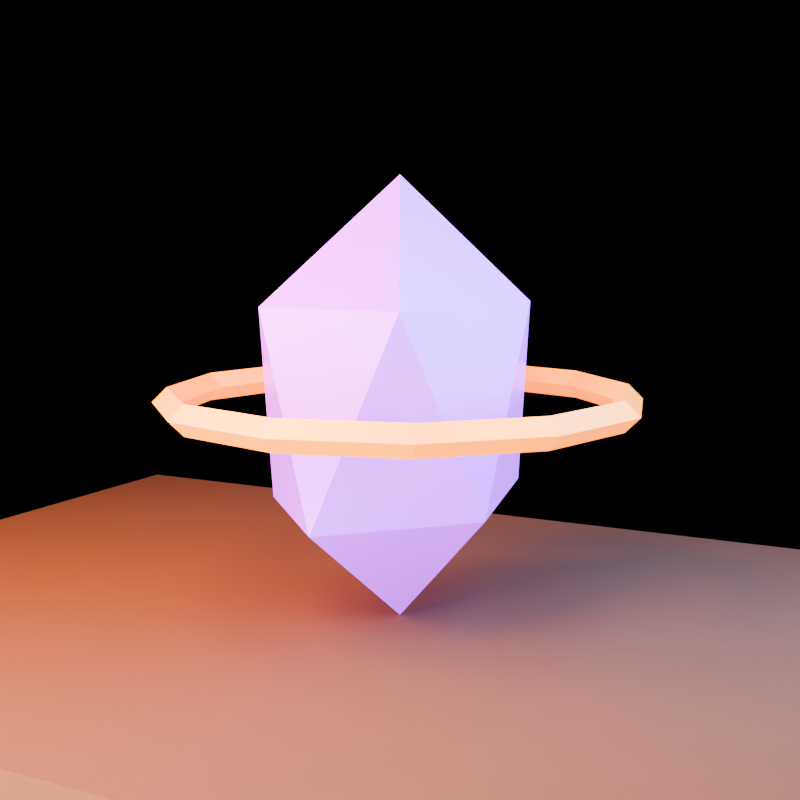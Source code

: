 # Source: prism.blend  (saved by Blender 5.1.30; exported with 4.5.12 LTS)
import bpy
from mathutils import Matrix  # noqa: F401  (used for matrix-valued properties, if any)

bpy.ops.wm.read_factory_settings(use_empty=True)
scene = bpy.context.scene
scene.name = 'prism_action_library'

# ---- collections
col_collection = bpy.data.collections.new('Collection'); scene.collection.children.link(col_collection)
col_asset = bpy.data.collections.new('ASSET'); scene.collection.children.link(col_asset)
col_preview_only = bpy.data.collections.new('PREVIEW_ONLY'); scene.collection.children.link(col_preview_only)

# ---- materials (node trees are filled in below, after node groups)
mat_mat_violet = bpy.data.materials.new('MAT_Violet')
mat_mat_violet.diffuse_color = (0.46, 0.12, 0.82, 1.0)
mat_mat_gold = bpy.data.materials.new('MAT_Gold')
mat_mat_gold.diffuse_color = (0.95, 0.43, 0.035, 1.0)
mat_mat_earth = bpy.data.materials.new('MAT_Earth')
mat_mat_earth.diffuse_color = (0.16, 0.075, 0.028, 1.0)

# ---- material node trees
mat_mat_violet.use_nodes = True; mat_mat_violet.node_tree.nodes.clear()
_N = mat_mat_violet.node_tree.nodes; _L = mat_mat_violet.node_tree.links
n0 = _N.new('ShaderNodeBsdfPrincipled'); n0.name = 'Principled BSDF'; n0.location = (-200, 100)
n0.inputs[0].default_value = (0.46, 0.12, 0.82, 1.0)
n0.inputs[1].default_value = 0.03
n0.inputs[2].default_value = 0.28
n0.inputs[27].default_value = (0.38, 0.03, 0.75, 1.0)
n0.inputs[28].default_value = 2.0
n1 = _N.new('ShaderNodeOutputMaterial'); n1.name = 'Material Output'; n1.location = (200, 100)
_L.new(n0.outputs[0], n1.inputs[0])
n1.is_active_output = True
mat_mat_gold.use_nodes = True; mat_mat_gold.node_tree.nodes.clear()
_N = mat_mat_gold.node_tree.nodes; _L = mat_mat_gold.node_tree.links
n0 = _N.new('ShaderNodeBsdfPrincipled'); n0.name = 'Principled BSDF'; n0.location = (-200, 100)
n0.inputs[0].default_value = (0.95, 0.43, 0.035, 1.0)
n0.inputs[1].default_value = 0.18
n0.inputs[2].default_value = 0.35
n0.inputs[27].default_value = (1.0, 0.2, 0.015, 1.0)
n0.inputs[28].default_value = 2.0
n1 = _N.new('ShaderNodeOutputMaterial'); n1.name = 'Material Output'; n1.location = (200, 100)
_L.new(n0.outputs[0], n1.inputs[0])
n1.is_active_output = True
mat_mat_earth.use_nodes = True; mat_mat_earth.node_tree.nodes.clear()
_N = mat_mat_earth.node_tree.nodes; _L = mat_mat_earth.node_tree.links
n0 = _N.new('ShaderNodeBsdfPrincipled'); n0.name = 'Principled BSDF'; n0.location = (-200, 100)
n0.inputs[0].default_value = (0.16, 0.075, 0.028, 1.0)
n0.inputs[2].default_value = 0.98
n1 = _N.new('ShaderNodeOutputMaterial'); n1.name = 'Material Output'; n1.location = (200, 100)
_L.new(n0.outputs[0], n1.inputs[0])
n1.is_active_output = True

# ---- world
world_world = bpy.data.worlds.new('World'); scene.world = world_world
world_world.use_nodes = True; world_world.node_tree.nodes.clear()
_N = world_world.node_tree.nodes; _L = world_world.node_tree.links
n0 = _N.new('ShaderNodeOutputWorld'); n0.name = 'World Output'; n0.location = (200, 100)
n1 = _N.new('ShaderNodeBackground'); n1.name = 'Background'; n1.location = (-200, 100)
n1.inputs[0].default_value = (0.008, 0.005, 0.012, 1.0)
n1.inputs[1].default_value = 0.25
_L.new(n1.outputs[0], n0.inputs[0])
n0.is_active_output = True
world_world.color = (0.05088, 0.05088, 0.05088)
world_world.sun_shadow_jitter_overblur = 0.0

# ---- cameras
cam_camera = bpy.data.cameras.new('Camera')
cam_camera.lens = 54.0

# ---- lights
light_area = bpy.data.lights.new('Area', 'AREA')
light_area.color = (1.0, 0.34, 0.1)
light_area.energy = 187.0
light_area.shape = 'DISK'
light_area.size = 2.0
light_area.size_y = 1.0
light_area_001 = bpy.data.lights.new('Area.001', 'AREA')
light_area_001.color = (0.18, 0.34, 0.82)
light_area_001.energy = 141.2
light_area_001.size = 1.8
light_area_001.size_y = 1.0
light_area_002 = bpy.data.lights.new('Area.002', 'AREA')
light_area_002.color = (0.72, 0.78, 1.0)
light_area_002.energy = 123.8
light_area_002.size = 2.5
light_area_002.size_y = 1.0

# ---- meshes
me_icosphere = bpy.data.meshes.new('Icosphere')
me_icosphere.from_pydata([(0.0, 0.0, -0.52), (0.3329, -0.1682, -0.2326), (-0.1271, -0.2722, -0.2326), (-0.4114, 0.0, -0.2326), (-0.1271, 0.2722, -0.2326), (0.3329, 0.1682, -0.2326), (0.1271, -0.2722, 0.2326), (-0.3329, -0.1682, 0.2326), (-0.3329, 0.1682, 0.2326), (0.1271, 0.2722, 0.2326), (0.4114, 0.0, 0.2326), (0.0, 0.0, 0.52)], [], [(0, 1, 2), (1, 0, 5), (0, 2, 3), (0, 3, 4), (0, 4, 5), (1, 5, 10), (2, 1, 6), (3, 2, 7), (4, 3, 8), (5, 4, 9), (1, 10, 6), (2, 6, 7), (3, 7, 8), (4, 8, 9), (5, 9, 10), (6, 10, 11), (7, 6, 11), (8, 7, 11), (9, 8, 11), (10, 9, 11)])
_uv = me_icosphere.uv_layers.new(name='UVMap')
_uv.uv.foreach_set('vector', [0.1818, 0.0, 0.2727, 0.1575, 0.09091, 0.1575, 0.2727, 0.1575, 0.3636, 0.0, 0.4545, 0.1575, 0.9091, 0.0, 1.0, 0.1575, 0.8182, 0.1575, 0.7273, 0.0, 0.8182, 0.1575, 0.6364, 0.1575, 0.5455, 0.0, 0.6364, 0.1575, 0.4545, 0.1575, 0.2727, 0.1575, 0.4545, 0.1575, 0.3636, 0.3149, 0.09091, 0.1575, 0.2727, 0.1575, 0.1818, 0.3149, 0.8182, 0.1575, 1.0, 0.1575, 0.9091, 0.3149, 0.6364, 0.1575, 0.8182, 0.1575, 0.7273, 0.3149, 0.4545, 0.1575, 0.6364, 0.1575, 0.5455, 0.3149, 0.2727, 0.1575, 0.3636, 0.3149, 0.1818, 0.3149, 0.09091, 0.1575, 0.1818, 0.3149, 0.0, 0.3149, 0.8182, 0.1575, 0.9091, 0.3149, 0.7273, 0.3149, 0.6364, 0.1575, 0.7273, 0.3149, 0.5455, 0.3149, 0.4545, 0.1575, 0.5455, 0.3149, 0.3636, 0.3149, 0.1818, 0.3149, 0.3636, 0.3149, 0.2727, 0.4724, 0.0, 0.3149, 0.1818, 0.3149, 0.09091, 0.4724, 0.7273, 0.3149, 0.9091, 0.3149, 0.8182, 0.4724, 0.5455, 0.3149, 0.7273, 0.3149, 0.6364, 0.4724, 0.3636, 0.3149, 0.5455, 0.3149, 0.4545, 0.4724])
me_icosphere.materials.append(mat_mat_violet)
me_icosphere.update()
me_icosphere.normals_split_custom_set([tuple(v) for v in zip(*[iter([0.17, -0.752, -0.6369, 0.17, -0.752, -0.6369, 0.17, -0.752, -0.6369, 0.6536, 0.0, -0.7568, 0.6536, 0.0, -0.7568, 0.6536, 0.0, -0.7568, -0.4915, -0.5133, -0.7035, -0.4915, -0.5133, -0.7035, -0.4915, -0.5133, -0.7035, -0.4915, 0.5133, -0.7035, -0.4915, 0.5133, -0.7035, -0.4915, 0.5133, -0.7035, 0.17, 0.752, -0.6369, 0.17, 0.752, -0.6369, 0.17, 0.752, -0.6369, 0.986, 0.0, -0.1666, 0.986, 0.0, -0.1666, 0.986, 0.0, -0.1666, 0.2189, -0.9684, -0.1197, 0.2189, -0.9684, -0.1197, 0.2189, -0.9684, -0.1197, -0.6845, -0.7149, -0.1429, -0.6845, -0.7149, -0.1429, -0.6845, -0.7149, -0.1429, -0.6845, 0.7149, -0.1429, -0.6845, 0.7149, -0.1429, -0.6845, 0.7149, -0.1429, 0.2189, 0.9684, -0.1197, 0.2189, 0.9684, -0.1197, 0.2189, 0.9684, -0.1197, 0.6845, -0.7149, 0.1429, 0.6845, -0.7149, 0.1429, 0.6845, -0.7149, 0.1429, -0.2189, -0.9684, 0.1197, -0.2189, -0.9684, 0.1197, -0.2189, -0.9684, 0.1197, -0.986, 0.0, 0.1666, -0.986, 0.0, 0.1666, -0.986, 0.0, 0.1666, -0.2189, 0.9684, 0.1197, -0.2189, 0.9684, 0.1197, -0.2189, 0.9684, 0.1197, 0.6845, 0.7149, 0.1429, 0.6845, 0.7149, 0.1429, 0.6845, 0.7149, 0.1429, 0.4915, -0.5133, 0.7035, 0.4915, -0.5133, 0.7035, 0.4915, -0.5133, 0.7035, -0.17, -0.752, 0.6369, -0.17, -0.752, 0.6369, -0.17, -0.752, 0.6369, -0.6536, 0.0, 0.7568, -0.6536, 0.0, 0.7568, -0.6536, 0.0, 0.7568, -0.17, 0.752, 0.6369, -0.17, 0.752, 0.6369, -0.17, 0.752, 0.6369, 0.4915, 0.5133, 0.7035, 0.4915, 0.5133, 0.7035, 0.4915, 0.5133, 0.7035])] * 3)])
me_torus = bpy.data.meshes.new('Torus')
me_torus.from_pydata([(0.575, 0.0, 0.0), (0.54, 0.0, 0.035), (0.505, 0.0, 4.286e-18), (0.54, 0.0, -0.035), (0.498, 0.2875, 0.0), (0.4677, 0.27, 0.035), (0.4373, 0.2525, 4.286e-18), (0.4677, 0.27, -0.035), (0.2875, 0.498, 0.0), (0.27, 0.4677, 0.035), (0.2525, 0.4373, 4.286e-18), (0.27, 0.4677, -0.035), (4.341e-08, 0.575, 0.0), (4.077e-08, 0.54, 0.035), (3.813e-08, 0.505, 4.286e-18), (4.077e-08, 0.54, -0.035), (-0.2875, 0.498, 0.0), (-0.27, 0.4677, 0.035), (-0.2525, 0.4373, 4.286e-18), (-0.27, 0.4677, -0.035), (-0.498, 0.2875, 0.0), (-0.4677, 0.27, 0.035), (-0.4373, 0.2525, 4.286e-18), (-0.4677, 0.27, -0.035), (-0.575, 5.027e-08, 0.0), (-0.54, 4.721e-08, 0.035), (-0.505, 4.415e-08, 4.286e-18), (-0.54, 4.721e-08, -0.035), (-0.498, -0.2875, 0.0), (-0.4677, -0.27, 0.035), (-0.4373, -0.2525, 4.286e-18), (-0.4677, -0.27, -0.035), (-0.2875, -0.498, 0.0), (-0.27, -0.4677, 0.035), (-0.2525, -0.4373, 4.286e-18), (-0.27, -0.4677, -0.035), (4.341e-08, -0.575, 0.0), (4.077e-08, -0.54, 0.035), (3.813e-08, -0.505, 4.286e-18), (4.077e-08, -0.54, -0.035), (0.2875, -0.498, 0.0), (0.27, -0.4677, 0.035), (0.2525, -0.4373, 4.286e-18), (0.27, -0.4677, -0.035), (0.498, -0.2875, 0.0), (0.4677, -0.27, 0.035), (0.4373, -0.2525, 4.286e-18), (0.4677, -0.27, -0.035)], [], [(0, 5, 1), (5, 2, 1), (6, 3, 2), (7, 0, 3), (4, 9, 5), (9, 6, 5), (10, 7, 6), (11, 4, 7), (12, 9, 8), (13, 10, 9), (14, 11, 10), (15, 8, 11), (16, 13, 12), (13, 18, 14), (18, 15, 14), (15, 16, 12), (20, 17, 16), (17, 22, 18), (22, 19, 18), (19, 20, 16), (24, 21, 20), (25, 22, 21), (22, 27, 23), (23, 24, 20), (28, 25, 24), (29, 26, 25), (26, 31, 27), (31, 24, 27), (32, 29, 28), (33, 30, 29), (34, 31, 30), (35, 28, 31), (32, 37, 33), (37, 34, 33), (34, 39, 35), (39, 32, 35), (40, 37, 36), (41, 38, 37), (42, 39, 38), (43, 36, 39), (44, 41, 40), (45, 42, 41), (46, 43, 42), (43, 44, 40), (0, 45, 44), (1, 46, 45), (2, 47, 46), (47, 0, 44), (0, 4, 5), (5, 6, 2), (6, 7, 3), (7, 4, 0), (4, 8, 9), (9, 10, 6), (10, 11, 7), (11, 8, 4), (12, 13, 9), (13, 14, 10), (14, 15, 11), (15, 12, 8), (16, 17, 13), (13, 17, 18), (18, 19, 15), (15, 19, 16), (20, 21, 17), (17, 21, 22), (22, 23, 19), (19, 23, 20), (24, 25, 21), (25, 26, 22), (22, 26, 27), (23, 27, 24), (28, 29, 25), (29, 30, 26), (26, 30, 31), (31, 28, 24), (32, 33, 29), (33, 34, 30), (34, 35, 31), (35, 32, 28), (32, 36, 37), (37, 38, 34), (34, 38, 39), (39, 36, 32), (40, 41, 37), (41, 42, 38), (42, 43, 39), (43, 40, 36), (44, 45, 41), (45, 46, 42), (46, 47, 43), (43, 47, 44), (0, 1, 45), (1, 2, 46), (2, 3, 47), (47, 3, 0)])
_uv = me_torus.uv_layers.new(name='UVMap')
_uv.uv.foreach_set('vector', [0.5, 0.5, 0.5833, 0.75, 0.5, 0.75, 0.5833, 0.75, 0.5, 1.0, 0.5, 0.75, 0.5833, 0.0, 0.5, 0.25, 0.5, 0.0, 0.5833, 0.25, 0.5, 0.5, 0.5, 0.25, 0.5833, 0.5, 0.6667, 0.75, 0.5833, 0.75, 0.6667, 0.75, 0.5833, 1.0, 0.5833, 0.75, 0.6667, 0.0, 0.5833, 0.25, 0.5833, 0.0, 0.6667, 0.25, 0.5833, 0.5, 0.5833, 0.25, 0.75, 0.5, 0.6667, 0.75, 0.6667, 0.5, 0.75, 0.75, 0.6667, 1.0, 0.6667, 0.75, 0.75, 0.0, 0.6667, 0.25, 0.6667, 0.0, 0.75, 0.25, 0.6667, 0.5, 0.6667, 0.25, 0.8333, 0.5, 0.75, 0.75, 0.75, 0.5, 0.75, 0.75, 0.8333, 1.0, 0.75, 1.0, 0.8333, 0.0, 0.75, 0.25, 0.75, 0.0, 0.75, 0.25, 0.8333, 0.5, 0.75, 0.5, 0.9167, 0.5, 0.8333, 0.75, 0.8333, 0.5, 0.8333, 0.75, 0.9167, 1.0, 0.8333, 1.0, 0.9167, 0.0, 0.8333, 0.25, 0.8333, 0.0, 0.8333, 0.25, 0.9167, 0.5, 0.8333, 0.5, 1.0, 0.5, 0.9167, 0.75, 0.9167, 0.5, 1.0, 0.75, 0.9167, 1.0, 0.9167, 0.75, 0.9167, 0.0, 1.0, 0.25, 0.9167, 0.25, 0.9167, 0.25, 1.0, 0.5, 0.9167, 0.5, 0.08333, 0.5, 2.22e-16, 0.75, 2.22e-16, 0.5, 0.08333, 0.75, 2.22e-16, 1.0, 2.22e-16, 0.75, 2.22e-16, 0.0, 0.08333, 0.25, 2.22e-16, 0.25, 0.08333, 0.25, 2.22e-16, 0.5, 2.22e-16, 0.25, 0.1667, 0.5, 0.08333, 0.75, 0.08333, 0.5, 0.1667, 0.75, 0.08333, 1.0, 0.08333, 0.75, 0.1667, 0.0, 0.08333, 0.25, 0.08333, 0.0, 0.1667, 0.25, 0.08333, 0.5, 0.08333, 0.25, 0.1667, 0.5, 0.25, 0.75, 0.1667, 0.75, 0.25, 0.75, 0.1667, 1.0, 0.1667, 0.75, 0.1667, 0.0, 0.25, 0.25, 0.1667, 0.25, 0.25, 0.25, 0.1667, 0.5, 0.1667, 0.25, 0.3333, 0.5, 0.25, 0.75, 0.25, 0.5, 0.3333, 0.75, 0.25, 1.0, 0.25, 0.75, 0.3333, 0.0, 0.25, 0.25, 0.25, 0.0, 0.3333, 0.25, 0.25, 0.5, 0.25, 0.25, 0.4167, 0.5, 0.3333, 0.75, 0.3333, 0.5, 0.4167, 0.75, 0.3333, 1.0, 0.3333, 0.75, 0.4167, 0.0, 0.3333, 0.25, 0.3333, 0.0, 0.3333, 0.25, 0.4167, 0.5, 0.3333, 0.5, 0.5, 0.5, 0.4167, 0.75, 0.4167, 0.5, 0.5, 0.75, 0.4167, 1.0, 0.4167, 0.75, 0.5, 0.0, 0.4167, 0.25, 0.4167, 0.0, 0.4167, 0.25, 0.5, 0.5, 0.4167, 0.5, 0.5, 0.5, 0.5833, 0.5, 0.5833, 0.75, 0.5833, 0.75, 0.5833, 1.0, 0.5, 1.0, 0.5833, 0.0, 0.5833, 0.25, 0.5, 0.25, 0.5833, 0.25, 0.5833, 0.5, 0.5, 0.5, 0.5833, 0.5, 0.6667, 0.5, 0.6667, 0.75, 0.6667, 0.75, 0.6667, 1.0, 0.5833, 1.0, 0.6667, 0.0, 0.6667, 0.25, 0.5833, 0.25, 0.6667, 0.25, 0.6667, 0.5, 0.5833, 0.5, 0.75, 0.5, 0.75, 0.75, 0.6667, 0.75, 0.75, 0.75, 0.75, 1.0, 0.6667, 1.0, 0.75, 0.0, 0.75, 0.25, 0.6667, 0.25, 0.75, 0.25, 0.75, 0.5, 0.6667, 0.5, 0.8333, 0.5, 0.8333, 0.75, 0.75, 0.75, 0.75, 0.75, 0.8333, 0.75, 0.8333, 1.0, 0.8333, 0.0, 0.8333, 0.25, 0.75, 0.25, 0.75, 0.25, 0.8333, 0.25, 0.8333, 0.5, 0.9167, 0.5, 0.9167, 0.75, 0.8333, 0.75, 0.8333, 0.75, 0.9167, 0.75, 0.9167, 1.0, 0.9167, 0.0, 0.9167, 0.25, 0.8333, 0.25, 0.8333, 0.25, 0.9167, 0.25, 0.9167, 0.5, 1.0, 0.5, 1.0, 0.75, 0.9167, 0.75, 1.0, 0.75, 1.0, 1.0, 0.9167, 1.0, 0.9167, 0.0, 1.0, 0.0, 1.0, 0.25, 0.9167, 0.25, 1.0, 0.25, 1.0, 0.5, 0.08333, 0.5, 0.08333, 0.75, 2.22e-16, 0.75, 0.08333, 0.75, 0.08333, 1.0, 2.22e-16, 1.0, 2.22e-16, 0.0, 0.08333, 0.0, 0.08333, 0.25, 0.08333, 0.25, 0.08333, 0.5, 2.22e-16, 0.5, 0.1667, 0.5, 0.1667, 0.75, 0.08333, 0.75, 0.1667, 0.75, 0.1667, 1.0, 0.08333, 1.0, 0.1667, 0.0, 0.1667, 0.25, 0.08333, 0.25, 0.1667, 0.25, 0.1667, 0.5, 0.08333, 0.5, 0.1667, 0.5, 0.25, 0.5, 0.25, 0.75, 0.25, 0.75, 0.25, 1.0, 0.1667, 1.0, 0.1667, 0.0, 0.25, 0.0, 0.25, 0.25, 0.25, 0.25, 0.25, 0.5, 0.1667, 0.5, 0.3333, 0.5, 0.3333, 0.75, 0.25, 0.75, 0.3333, 0.75, 0.3333, 1.0, 0.25, 1.0, 0.3333, 0.0, 0.3333, 0.25, 0.25, 0.25, 0.3333, 0.25, 0.3333, 0.5, 0.25, 0.5, 0.4167, 0.5, 0.4167, 0.75, 0.3333, 0.75, 0.4167, 0.75, 0.4167, 1.0, 0.3333, 1.0, 0.4167, 0.0, 0.4167, 0.25, 0.3333, 0.25, 0.3333, 0.25, 0.4167, 0.25, 0.4167, 0.5, 0.5, 0.5, 0.5, 0.75, 0.4167, 0.75, 0.5, 0.75, 0.5, 1.0, 0.4167, 1.0, 0.5, 0.0, 0.5, 0.25, 0.4167, 0.25, 0.4167, 0.25, 0.5, 0.25, 0.5, 0.5])
me_torus.materials.append(mat_mat_gold)
me_torus.update()
me_torus.normals_split_custom_set([tuple(v) for v in zip(*[iter([0.6947, 0.1862, 0.6947, 0.6947, 0.1862, 0.6947, 0.6947, 0.1862, 0.6947, -0.6947, -0.1862, 0.6947, -0.6947, -0.1862, 0.6947, -0.6947, -0.1862, 0.6947, -0.6947, -0.1862, -0.6947, -0.6947, -0.1862, -0.6947, -0.6947, -0.1862, -0.6947, 0.6947, 0.1862, -0.6947, 0.6947, 0.1862, -0.6947, 0.6947, 0.1862, -0.6947, 0.5086, 0.5086, 0.6947, 0.5086, 0.5086, 0.6947, 0.5086, 0.5086, 0.6947, -0.5086, -0.5086, 0.6947, -0.5086, -0.5086, 0.6947, -0.5086, -0.5086, 0.6947, -0.5086, -0.5086, -0.6947, -0.5086, -0.5086, -0.6947, -0.5086, -0.5086, -0.6947, 0.5086, 0.5086, -0.6947, 0.5086, 0.5086, -0.6947, 0.5086, 0.5086, -0.6947, 0.1862, 0.6947, 0.6947, 0.1862, 0.6947, 0.6947, 0.1862, 0.6947, 0.6947, -0.1862, -0.6947, 0.6947, -0.1862, -0.6947, 0.6947, -0.1862, -0.6947, 0.6947, -0.1862, -0.6947, -0.6947, -0.1862, -0.6947, -0.6947, -0.1862, -0.6947, -0.6947, 0.1862, 0.6947, -0.6947, 0.1862, 0.6947, -0.6947, 0.1862, 0.6947, -0.6947, -0.1862, 0.6947, 0.6947, -0.1862, 0.6947, 0.6947, -0.1862, 0.6947, 0.6947, 0.1862, -0.6947, 0.6947, 0.1862, -0.6947, 0.6947, 0.1862, -0.6947, 0.6947, 0.1862, -0.6947, -0.6947, 0.1862, -0.6947, -0.6947, 0.1862, -0.6947, -0.6947, -0.1862, 0.6947, -0.6947, -0.1862, 0.6947, -0.6947, -0.1862, 0.6947, -0.6947, -0.5086, 0.5086, 0.6947, -0.5086, 0.5086, 0.6947, -0.5086, 0.5086, 0.6947, 0.5086, -0.5086, 0.6947, 0.5086, -0.5086, 0.6947, 0.5086, -0.5086, 0.6947, 0.5086, -0.5086, -0.6947, 0.5086, -0.5086, -0.6947, 0.5086, -0.5086, -0.6947, -0.5086, 0.5086, -0.6947, -0.5086, 0.5086, -0.6947, -0.5086, 0.5086, -0.6947, -0.6947, 0.1862, 0.6947, -0.6947, 0.1862, 0.6947, -0.6947, 0.1862, 0.6947, 0.6947, -0.1862, 0.6947, 0.6947, -0.1862, 0.6947, 0.6947, -0.1862, 0.6947, 0.6947, -0.1862, -0.6947, 0.6947, -0.1862, -0.6947, 0.6947, -0.1862, -0.6947, -0.6947, 0.1862, -0.6947, -0.6947, 0.1862, -0.6947, -0.6947, 0.1862, -0.6947, -0.6947, -0.1862, 0.6947, -0.6947, -0.1862, 0.6947, -0.6947, -0.1862, 0.6947, 0.6947, 0.1862, 0.6947, 0.6947, 0.1862, 0.6947, 0.6947, 0.1862, 0.6947, 0.6947, 0.1862, -0.6947, 0.6947, 0.1862, -0.6947, 0.6947, 0.1862, -0.6947, -0.6947, -0.1862, -0.6947, -0.6947, -0.1862, -0.6947, -0.6947, -0.1862, -0.6947, -0.5086, -0.5086, 0.6947, -0.5086, -0.5086, 0.6947, -0.5086, -0.5086, 0.6947, 0.5086, 0.5086, 0.6947, 0.5086, 0.5086, 0.6947, 0.5086, 0.5086, 0.6947, 0.5086, 0.5086, -0.6947, 0.5086, 0.5086, -0.6947, 0.5086, 0.5086, -0.6947, -0.5086, -0.5086, -0.6947, -0.5086, -0.5086, -0.6947, -0.5086, -0.5086, -0.6947, -0.1862, -0.6947, 0.6947, -0.1862, -0.6947, 0.6947, -0.1862, -0.6947, 0.6947, 0.1862, 0.6947, 0.6947, 0.1862, 0.6947, 0.6947, 0.1862, 0.6947, 0.6947, 0.1862, 0.6947, -0.6947, 0.1862, 0.6947, -0.6947, 0.1862, 0.6947, -0.6947, -0.1862, -0.6947, -0.6947, -0.1862, -0.6947, -0.6947, -0.1862, -0.6947, -0.6947, 0.1862, -0.6947, 0.6947, 0.1862, -0.6947, 0.6947, 0.1862, -0.6947, 0.6947, -0.1862, 0.6947, 0.6947, -0.1862, 0.6947, 0.6947, -0.1862, 0.6947, 0.6947, -0.1862, 0.6947, -0.6947, -0.1862, 0.6947, -0.6947, -0.1862, 0.6947, -0.6947, 0.1862, -0.6947, -0.6947, 0.1862, -0.6947, -0.6947, 0.1862, -0.6947, -0.6947, 0.5086, -0.5086, 0.6947, 0.5086, -0.5086, 0.6947, 0.5086, -0.5086, 0.6947, -0.5086, 0.5086, 0.6947, -0.5086, 0.5086, 0.6947, -0.5086, 0.5086, 0.6947, -0.5086, 0.5086, -0.6947, -0.5086, 0.5086, -0.6947, -0.5086, 0.5086, -0.6947, 0.5086, -0.5086, -0.6947, 0.5086, -0.5086, -0.6947, 0.5086, -0.5086, -0.6947, 0.6947, -0.1862, 0.6947, 0.6947, -0.1862, 0.6947, 0.6947, -0.1862, 0.6947, -0.6947, 0.1862, 0.6947, -0.6947, 0.1862, 0.6947, -0.6947, 0.1862, 0.6947, -0.6947, 0.1862, -0.6947, -0.6947, 0.1862, -0.6947, -0.6947, 0.1862, -0.6947, 0.6947, -0.1862, -0.6947, 0.6947, -0.1862, -0.6947, 0.6947, -0.1862, -0.6947, 0.6947, 0.1862, 0.6947, 0.6947, 0.1862, 0.6947, 0.6947, 0.1862, 0.6947, -0.6947, -0.1862, 0.6947, -0.6947, -0.1862, 0.6947, -0.6947, -0.1862, 0.6947, -0.6947, -0.1862, -0.6947, -0.6947, -0.1862, -0.6947, -0.6947, -0.1862, -0.6947, 0.6947, 0.1862, -0.6947, 0.6947, 0.1862, -0.6947, 0.6947, 0.1862, -0.6947, 0.5086, 0.5086, 0.6947, 0.5086, 0.5086, 0.6947, 0.5086, 0.5086, 0.6947, -0.5086, -0.5086, 0.6947, -0.5086, -0.5086, 0.6947, -0.5086, -0.5086, 0.6947, -0.5086, -0.5086, -0.6947, -0.5086, -0.5086, -0.6947, -0.5086, -0.5086, -0.6947, 0.5086, 0.5086, -0.6947, 0.5086, 0.5086, -0.6947, 0.5086, 0.5086, -0.6947, 0.1862, 0.6947, 0.6947, 0.1862, 0.6947, 0.6947, 0.1862, 0.6947, 0.6947, -0.1862, -0.6947, 0.6947, -0.1862, -0.6947, 0.6947, -0.1862, -0.6947, 0.6947, -0.1862, -0.6947, -0.6947, -0.1862, -0.6947, -0.6947, -0.1862, -0.6947, -0.6947, 0.1862, 0.6947, -0.6947, 0.1862, 0.6947, -0.6947, 0.1862, 0.6947, -0.6947, -0.1862, 0.6947, 0.6947, -0.1862, 0.6947, 0.6947, -0.1862, 0.6947, 0.6947, 0.1862, -0.6947, 0.6947, 0.1862, -0.6947, 0.6947, 0.1862, -0.6947, 0.6947, 0.1862, -0.6947, -0.6947, 0.1862, -0.6947, -0.6947, 0.1862, -0.6947, -0.6947, -0.1862, 0.6947, -0.6947, -0.1862, 0.6947, -0.6947, -0.1862, 0.6947, -0.6947, -0.5086, 0.5086, 0.6947, -0.5086, 0.5086, 0.6947, -0.5086, 0.5086, 0.6947, 0.5086, -0.5086, 0.6947, 0.5086, -0.5086, 0.6947, 0.5086, -0.5086, 0.6947, 0.5086, -0.5086, -0.6947, 0.5086, -0.5086, -0.6947, 0.5086, -0.5086, -0.6947, -0.5086, 0.5086, -0.6947, -0.5086, 0.5086, -0.6947, -0.5086, 0.5086, -0.6947, -0.6947, 0.1862, 0.6947, -0.6947, 0.1862, 0.6947, -0.6947, 0.1862, 0.6947, 0.6947, -0.1862, 0.6947, 0.6947, -0.1862, 0.6947, 0.6947, -0.1862, 0.6947, 0.6947, -0.1862, -0.6947, 0.6947, -0.1862, -0.6947, 0.6947, -0.1862, -0.6947, -0.6947, 0.1862, -0.6947, -0.6947, 0.1862, -0.6947, -0.6947, 0.1862, -0.6947, -0.6947, -0.1862, 0.6947, -0.6947, -0.1862, 0.6947, -0.6947, -0.1862, 0.6947, 0.6947, 0.1862, 0.6947, 0.6947, 0.1862, 0.6947, 0.6947, 0.1862, 0.6947, 0.6947, 0.1862, -0.6947, 0.6947, 0.1862, -0.6947, 0.6947, 0.1862, -0.6947, -0.6947, -0.1862, -0.6947, -0.6947, -0.1862, -0.6947, -0.6947, -0.1862, -0.6947, -0.5086, -0.5086, 0.6947, -0.5086, -0.5086, 0.6947, -0.5086, -0.5086, 0.6947, 0.5086, 0.5086, 0.6947, 0.5086, 0.5086, 0.6947, 0.5086, 0.5086, 0.6947, 0.5086, 0.5086, -0.6947, 0.5086, 0.5086, -0.6947, 0.5086, 0.5086, -0.6947, -0.5086, -0.5086, -0.6947, -0.5086, -0.5086, -0.6947, -0.5086, -0.5086, -0.6947, -0.1862, -0.6947, 0.6947, -0.1862, -0.6947, 0.6947, -0.1862, -0.6947, 0.6947, 0.1862, 0.6947, 0.6947, 0.1862, 0.6947, 0.6947, 0.1862, 0.6947, 0.6947, 0.1862, 0.6947, -0.6947, 0.1862, 0.6947, -0.6947, 0.1862, 0.6947, -0.6947, -0.1862, -0.6947, -0.6947, -0.1862, -0.6947, -0.6947, -0.1862, -0.6947, -0.6947, 0.1862, -0.6947, 0.6947, 0.1862, -0.6947, 0.6947, 0.1862, -0.6947, 0.6947, -0.1862, 0.6947, 0.6947, -0.1862, 0.6947, 0.6947, -0.1862, 0.6947, 0.6947, -0.1862, 0.6947, -0.6947, -0.1862, 0.6947, -0.6947, -0.1862, 0.6947, -0.6947, 0.1862, -0.6947, -0.6947, 0.1862, -0.6947, -0.6947, 0.1862, -0.6947, -0.6947, 0.5086, -0.5086, 0.6947, 0.5086, -0.5086, 0.6947, 0.5086, -0.5086, 0.6947, -0.5086, 0.5086, 0.6947, -0.5086, 0.5086, 0.6947, -0.5086, 0.5086, 0.6947, -0.5086, 0.5086, -0.6947, -0.5086, 0.5086, -0.6947, -0.5086, 0.5086, -0.6947, 0.5086, -0.5086, -0.6947, 0.5086, -0.5086, -0.6947, 0.5086, -0.5086, -0.6947, 0.6947, -0.1862, 0.6947, 0.6947, -0.1862, 0.6947, 0.6947, -0.1862, 0.6947, -0.6947, 0.1862, 0.6947, -0.6947, 0.1862, 0.6947, -0.6947, 0.1862, 0.6947, -0.6947, 0.1862, -0.6947, -0.6947, 0.1862, -0.6947, -0.6947, 0.1862, -0.6947, 0.6947, -0.1862, -0.6947, 0.6947, -0.1862, -0.6947, 0.6947, -0.1862, -0.6947])] * 3)])
me_cube = bpy.data.meshes.new('Cube')
me_cube.from_pydata([(-1.56, -1.048, -0.1), (-1.56, -1.088, -0.06), (-1.6, -1.048, -0.06), (-1.56, -1.088, 0.06), (-1.56, -1.048, 0.1), (-1.6, -1.048, 0.06), (-1.56, 1.048, -0.1), (-1.6, 1.048, -0.06), (-1.56, 1.088, -0.06), (-1.56, 1.048, 0.1), (-1.56, 1.088, 0.06), (-1.6, 1.048, 0.06), (1.56, -1.048, -0.1), (1.6, -1.048, -0.06), (1.56, -1.088, -0.06), (1.56, -1.048, 0.1), (1.56, -1.088, 0.06), (1.6, -1.048, 0.06), (1.56, 1.048, -0.1), (1.56, 1.088, -0.06), (1.6, 1.048, -0.06), (1.56, 1.048, 0.1), (1.6, 1.048, 0.06), (1.56, 1.088, 0.06)], [], [(0, 1, 2), (3, 4, 5), (6, 7, 8), (9, 10, 11), (12, 13, 14), (15, 16, 17), (18, 19, 20), (21, 22, 23), (6, 0, 2, 7), (1, 3, 5, 2), (4, 9, 11, 5), (10, 8, 7, 11), (18, 6, 8, 19), (9, 21, 23, 10), (22, 20, 19, 23), (12, 18, 20, 13), (21, 15, 17, 22), (16, 14, 13, 17), (0, 12, 14, 1), (15, 4, 3, 16), (6, 18, 12, 0), (2, 5, 11, 7), (14, 16, 3, 1), (21, 9, 4, 15), (8, 10, 23, 19), (20, 22, 17, 13)])
_uv = me_cube.uv_layers.new(name='UVMap')
_uv.uv.foreach_set('vector', [0.1281, 0.7454, 0.1281, 0.75, 0.125, 0.7454, 0.575, 0.0, 0.625, 0.004596, 0.575, 0.004596, 0.1281, 0.5046, 0.125, 0.5046, 0.1281, 0.5, 0.625, 0.248, 0.575, 0.2523, 0.575, 0.2454, 0.3719, 0.7454, 0.4125, 0.7454, 0.3984, 0.7516, 0.6266, 0.7493, 0.575, 0.7531, 0.575, 0.7466, 0.3719, 0.5046, 0.3984, 0.4984, 0.4125, 0.5046, 0.6266, 0.5007, 0.575, 0.5034, 0.575, 0.4969, 0.1281, 0.5046, 0.1281, 0.7454, 0.125, 0.7454, 0.125, 0.5046, 0.425, 0.0, 0.575, 0.0, 0.575, 0.004596, 0.425, 0.004596, 0.625, 0.004596, 0.625, 0.248, 0.575, 0.2454, 0.575, 0.004596, 0.575, 0.2523, 0.425, 0.2531, 0.425, 0.2454, 0.575, 0.2454, 0.3719, 0.5046, 0.1281, 0.5046, 0.1281, 0.5, 0.3984, 0.4984, 0.625, 0.248, 0.6266, 0.5007, 0.575, 0.4969, 0.575, 0.2523, 0.575, 0.5034, 0.4125, 0.5046, 0.3984, 0.4984, 0.575, 0.4969, 0.3719, 0.7454, 0.3719, 0.5046, 0.4125, 0.5046, 0.4125, 0.7454, 0.6266, 0.5007, 0.6266, 0.7493, 0.575, 0.7466, 0.575, 0.5034, 0.575, 0.7531, 0.3984, 0.7516, 0.4125, 0.7454, 0.575, 0.7466, 0.1281, 0.7454, 0.3719, 0.7454, 0.3984, 0.7516, 0.1281, 0.75, 0.6266, 0.7493, 0.625, 0.9969, 0.575, 0.9969, 0.575, 0.7531, 0.1281, 0.5046, 0.3719, 0.5046, 0.3719, 0.7454, 0.1281, 0.7454, 0.425, 0.004596, 0.575, 0.004596, 0.575, 0.2454, 0.425, 0.2454, 0.3984, 0.7516, 0.575, 0.7531, 0.575, 0.9969, 0.425, 0.9969, 0.6266, 0.5007, 0.8719, 0.5046, 0.8719, 0.7454, 0.6266, 0.7493, 0.425, 0.2531, 0.575, 0.2523, 0.575, 0.4969, 0.3984, 0.4984, 0.4125, 0.5046, 0.575, 0.5034, 0.575, 0.7466, 0.4125, 0.7454])
me_cube.materials.append(mat_mat_earth)
me_cube.update()

# ---- objects
ob_prism = bpy.data.objects.new('prism', None)
ob_anim_prism_core = bpy.data.objects.new('ANIM_prism_core', me_icosphere)
ob_anim_prism_halo = bpy.data.objects.new('ANIM_prism_halo', me_torus)
ob_preview_ground = bpy.data.objects.new('PREVIEW_Ground', me_cube)
ob_preview_key = bpy.data.objects.new('PREVIEW_Key', light_area)
ob_preview_rim = bpy.data.objects.new('PREVIEW_Rim', light_area_001)
ob_preview_fill = bpy.data.objects.new('PREVIEW_Fill', light_area_002)
ob_preview_camera = bpy.data.objects.new('PREVIEW_Camera', cam_camera)

# ---- transforms, parenting, visibility, modifiers, constraints
ob_prism.location = (0.0, 0.0, 0.0)
ob_prism.empty_display_type = 'CUBE'
ob_prism.empty_display_size = 0.22
ob_anim_prism_core.parent = ob_prism
ob_anim_prism_core.location = (0.0, 0.0, 0.99)
ob_anim_prism_core.rotation_euler = (0.0, 0.0, 1.571)
ob_anim_prism_halo.parent = ob_prism
ob_anim_prism_halo.location = (0.0, 0.0, 0.99)
ob_anim_prism_halo.rotation_euler = (0.0, 0.0, 1.571)
ob_preview_ground.location = (0.0, 0.0, 0.37)
ob_preview_key.location = (-0.805, -1.15, 2.14)
ob_preview_key.rotation_euler = (0.8844, 1.982e-08, -0.6107)
ob_preview_rim.location = (1.15, 0.23, 1.737)
ob_preview_rim.rotation_euler = (1.003, 2.822e-08, 1.768)
ob_preview_fill.location = (0.0, -1.553, 1.278)
ob_preview_fill.rotation_euler = (1.388, -0.0, 0.0)
ob_preview_camera.location = (1.265, -2.472, 1.393)
ob_preview_camera.rotation_euler = (1.427, -3.588e-08, 0.4729)

# ---- collection membership
col_asset.objects.link(ob_prism)
col_asset.objects.link(ob_anim_prism_core)
col_asset.objects.link(ob_anim_prism_halo)
col_preview_only.objects.link(ob_preview_ground)
col_preview_only.objects.link(ob_preview_key)
col_preview_only.objects.link(ob_preview_rim)
col_preview_only.objects.link(ob_preview_fill)
col_preview_only.objects.link(ob_preview_camera)

# ---- scene / render settings (as saved in the file)
scene.camera = ob_preview_camera
scene.frame_start = 1; scene.frame_end = 60; scene.frame_set(15)
scene.render.engine = 'BLENDER_EEVEE_NEXT'
scene.render.resolution_x = 512
scene.render.resolution_y = 512
scene.render.fps = 30
scene.render.bake_bias = 0.0
scene.render.bake_samples = 0
scene.cycles.sampling_pattern = 'TABULATED_SOBOL'
scene.eevee.use_volume_custom_range = False
scene.view_settings.look = 'AgX - Medium High Contrast'
bpy.context.view_layer.update()

